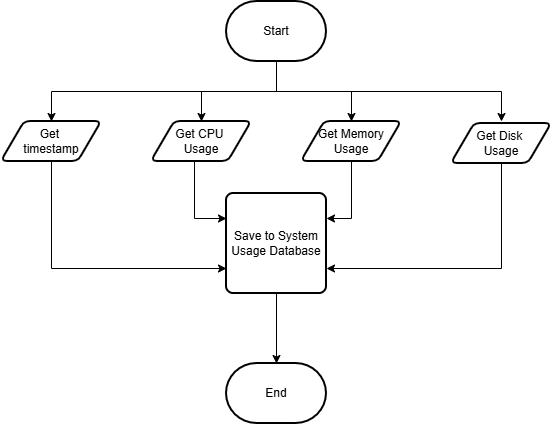

The diagram above was exported from draw.io. Its source (the exported page's mxGraphModel, read from the mxfile embedded in the PNG):
<mxGraphModel dx="635" dy="847" grid="1" gridSize="10" guides="1" tooltips="1" connect="1" arrows="1" fold="1" page="1" pageScale="1" pageWidth="850" pageHeight="1100" math="0" shadow="0">
  <root>
    <mxCell id="0" />
    <mxCell id="1" parent="0" />
    <mxCell id="MOBS_4BOu_uJPPYsfORR-6" edge="1" parent="1" source="MOBS_4BOu_uJPPYsfORR-3" style="edgeStyle=orthogonalEdgeStyle;rounded=0;orthogonalLoop=1;jettySize=auto;html=1;exitX=0.5;exitY=1;exitDx=0;exitDy=0;exitPerimeter=0;entryX=0.5;entryY=0;entryDx=0;entryDy=0;defaultLabelBackgroundColor=page;" target="9IMrAXqrxYIm0HgGP6wg-2">
      <mxGeometry relative="1" x="0.0074" as="geometry">
        <mxPoint x="475" y="298" as="targetPoint" />
      </mxGeometry>
    </mxCell>
    <mxCell id="MOBS_4BOu_uJPPYsfORR-9" edge="1" parent="1" source="MOBS_4BOu_uJPPYsfORR-3" style="edgeStyle=orthogonalEdgeStyle;rounded=0;orthogonalLoop=1;jettySize=auto;html=1;exitX=0.5;exitY=1;exitDx=0;exitDy=0;exitPerimeter=0;entryX=0.5;entryY=0;entryDx=0;entryDy=0;defaultLabelBackgroundColor=page;" target="9IMrAXqrxYIm0HgGP6wg-3">
      <mxGeometry relative="1" x="0.0074" as="geometry">
        <mxPoint x="325" y="298" as="targetPoint" />
      </mxGeometry>
    </mxCell>
    <mxCell id="MOBS_4BOu_uJPPYsfORR-10" edge="1" parent="1" source="MOBS_4BOu_uJPPYsfORR-3" style="edgeStyle=orthogonalEdgeStyle;rounded=0;orthogonalLoop=1;jettySize=auto;html=1;exitX=0.5;exitY=1;exitDx=0;exitDy=0;exitPerimeter=0;entryX=0.5;entryY=0;entryDx=0;entryDy=0;defaultLabelBackgroundColor=page;">
      <mxGeometry relative="1" as="geometry">
        <mxPoint x="625" y="298" as="targetPoint" />
      </mxGeometry>
    </mxCell>
    <mxCell id="MOBS_4BOu_uJPPYsfORR-18" edge="1" parent="1" source="MOBS_4BOu_uJPPYsfORR-3" style="edgeStyle=orthogonalEdgeStyle;rounded=0;orthogonalLoop=1;jettySize=auto;html=1;exitX=0.5;exitY=1;exitDx=0;exitDy=0;exitPerimeter=0;entryX=0.5;entryY=0;entryDx=0;entryDy=0;defaultLabelBackgroundColor=page;" target="9IMrAXqrxYIm0HgGP6wg-4">
      <mxGeometry relative="1" x="0.0035" as="geometry">
        <mxPoint x="175" y="298" as="targetPoint" />
      </mxGeometry>
    </mxCell>
    <mxCell id="MOBS_4BOu_uJPPYsfORR-3" parent="1" style="strokeWidth=2;html=1;shape=mxgraph.flowchart.terminator;whiteSpace=wrap;" value="Start" vertex="1">
      <mxGeometry height="60" width="100" x="350" y="178" as="geometry" />
    </mxCell>
    <mxCell id="MOBS_4BOu_uJPPYsfORR-4" parent="1" style="strokeWidth=2;html=1;shape=mxgraph.flowchart.terminator;whiteSpace=wrap;" value="End" vertex="1">
      <mxGeometry height="60" width="100" x="350" y="540" as="geometry" />
    </mxCell>
    <mxCell id="MOBS_4BOu_uJPPYsfORR-22" edge="1" parent="1" source="9IMrAXqrxYIm0HgGP6wg-2" style="edgeStyle=orthogonalEdgeStyle;rounded=0;orthogonalLoop=1;jettySize=auto;html=1;exitX=0.5;exitY=1;exitDx=0;exitDy=0;entryX=1;entryY=0.25;entryDx=0;entryDy=0;defaultLabelBackgroundColor=page;" target="MOBS_4BOu_uJPPYsfORR-19">
      <mxGeometry relative="1" as="geometry">
        <mxPoint x="475" y="338" as="sourcePoint" />
      </mxGeometry>
    </mxCell>
    <mxCell id="MOBS_4BOu_uJPPYsfORR-23" edge="1" parent="1" source="9IMrAXqrxYIm0HgGP6wg-1" style="edgeStyle=orthogonalEdgeStyle;rounded=0;orthogonalLoop=1;jettySize=auto;html=1;exitX=0.5;exitY=1;exitDx=0;exitDy=0;entryX=1;entryY=0.75;entryDx=0;entryDy=0;defaultLabelBackgroundColor=page;" target="MOBS_4BOu_uJPPYsfORR-19">
      <mxGeometry relative="1" as="geometry">
        <mxPoint x="625" y="338" as="sourcePoint" />
      </mxGeometry>
    </mxCell>
    <mxCell id="MOBS_4BOu_uJPPYsfORR-20" edge="1" parent="1" source="9IMrAXqrxYIm0HgGP6wg-3" style="edgeStyle=orthogonalEdgeStyle;rounded=0;orthogonalLoop=1;jettySize=auto;html=1;defaultLabelBackgroundColor=page;entryX=0;entryY=0.25;entryDx=0;entryDy=0;exitX=0.43;exitY=0.925;exitDx=0;exitDy=0;exitPerimeter=0;" target="MOBS_4BOu_uJPPYsfORR-19" value="">
      <mxGeometry relative="1" as="geometry">
        <mxPoint x="325" y="338" as="sourcePoint" />
      </mxGeometry>
    </mxCell>
    <mxCell id="MOBS_4BOu_uJPPYsfORR-21" edge="1" parent="1" source="9IMrAXqrxYIm0HgGP6wg-4" style="edgeStyle=orthogonalEdgeStyle;rounded=0;orthogonalLoop=1;jettySize=auto;html=1;exitX=0.5;exitY=1;exitDx=0;exitDy=0;entryX=0;entryY=0.75;entryDx=0;entryDy=0;defaultLabelBackgroundColor=page;" target="MOBS_4BOu_uJPPYsfORR-19">
      <mxGeometry relative="1" as="geometry">
        <mxPoint x="175" y="338" as="sourcePoint" />
      </mxGeometry>
    </mxCell>
    <mxCell id="MOBS_4BOu_uJPPYsfORR-19" parent="1" style="rounded=1;whiteSpace=wrap;html=1;absoluteArcSize=1;arcSize=14;strokeWidth=2;" value="Save to System Usage Database" vertex="1">
      <mxGeometry height="100" width="100" x="350" y="370" as="geometry" />
    </mxCell>
    <mxCell id="MOBS_4BOu_uJPPYsfORR-24" edge="1" parent="1" source="MOBS_4BOu_uJPPYsfORR-19" style="edgeStyle=orthogonalEdgeStyle;rounded=0;orthogonalLoop=1;jettySize=auto;html=1;exitX=0.5;exitY=1;exitDx=0;exitDy=0;entryX=0.5;entryY=0;entryDx=0;entryDy=0;entryPerimeter=0;defaultLabelBackgroundColor=page;" target="MOBS_4BOu_uJPPYsfORR-4">
      <mxGeometry relative="1" as="geometry" />
    </mxCell>
    <mxCell id="9IMrAXqrxYIm0HgGP6wg-1" parent="1" style="shape=parallelogram;html=1;strokeWidth=2;perimeter=parallelogramPerimeter;whiteSpace=wrap;rounded=1;arcSize=12;size=0.23;" value="Get Disk&amp;nbsp;&lt;div&gt;Usage&lt;/div&gt;" vertex="1">
      <mxGeometry height="40" width="100" x="575" y="300" as="geometry" />
    </mxCell>
    <mxCell id="9IMrAXqrxYIm0HgGP6wg-2" parent="1" style="shape=parallelogram;html=1;strokeWidth=2;perimeter=parallelogramPerimeter;whiteSpace=wrap;rounded=1;arcSize=12;size=0.23;" value="Get Memory Usage" vertex="1">
      <mxGeometry height="40" width="100" x="425" y="298" as="geometry" />
    </mxCell>
    <mxCell id="9IMrAXqrxYIm0HgGP6wg-3" parent="1" style="shape=parallelogram;html=1;strokeWidth=2;perimeter=parallelogramPerimeter;whiteSpace=wrap;rounded=1;arcSize=12;size=0.23;" value="Get CPU&amp;nbsp;&lt;div&gt;Usage&lt;/div&gt;" vertex="1">
      <mxGeometry height="40" width="100" x="275" y="298" as="geometry" />
    </mxCell>
    <mxCell id="9IMrAXqrxYIm0HgGP6wg-4" parent="1" style="shape=parallelogram;html=1;strokeWidth=2;perimeter=parallelogramPerimeter;whiteSpace=wrap;rounded=1;arcSize=12;size=0.23;" value="Get&amp;nbsp;&lt;div&gt;timestamp&lt;/div&gt;" vertex="1">
      <mxGeometry height="40" width="100" x="125" y="298" as="geometry" />
    </mxCell>
  </root>
</mxGraphModel>